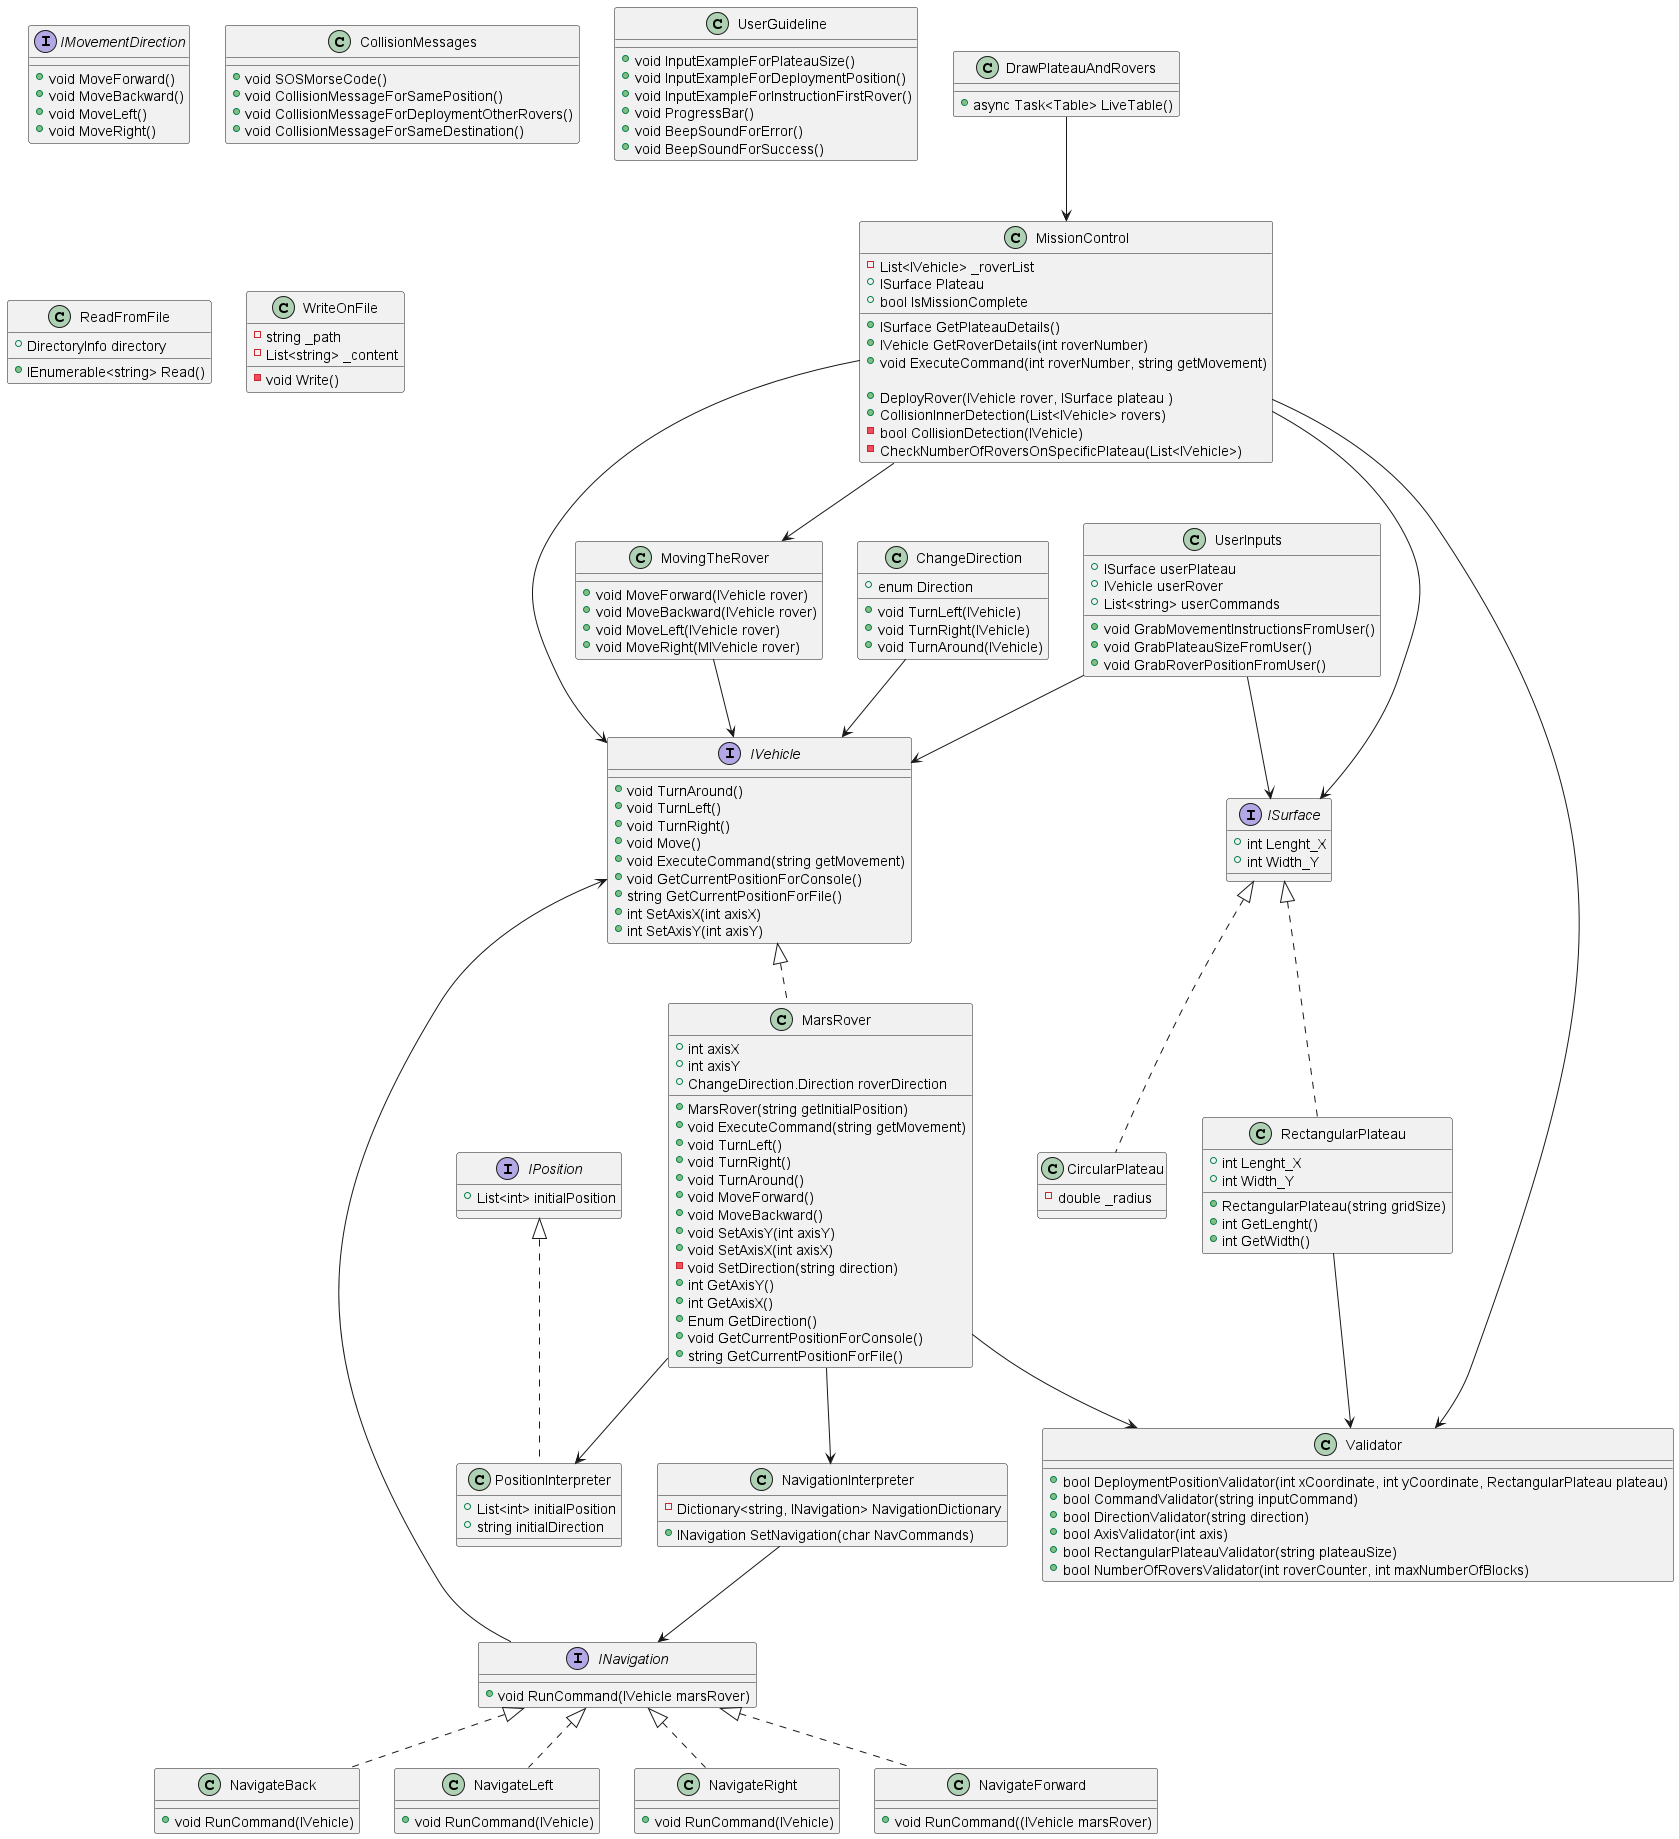

The diagram above was rendered by PlantUML. Its source (embedded in the PNG):
@startuml "MarsRover-Kata-UML.png"

interface IVehicle
{
+ void TurnAround()
+ void TurnLeft()
+ void TurnRight()
+ void Move()
+ void ExecuteCommand(string getMovement)
+ void GetCurrentPositionForConsole()
+ string GetCurrentPositionForFile()
+ int SetAxisX(int axisX)
+ int SetAxisY(int axisY)
}

interface ISurface
{
+ int Lenght_X
+ int Width_Y
}

interface IPosition
{
+ List<int> initialPosition
}

interface INavigation
{
+ void RunCommand(IVehicle marsRover)
}

interface IMovementDirection
{
+ void MoveForward()
+ void MoveBackward()
+ void MoveLeft()
+ void MoveRight()
}

class MarsRover implements IVehicle
{
+ int axisX
+ int axisY
+ ChangeDirection.Direction roverDirection

+ MarsRover(string getInitialPosition)
+ void ExecuteCommand(string getMovement)
+ void TurnLeft()
+ void TurnRight()
+ void TurnAround()
+ void MoveForward()
+ void MoveBackward()
+ void SetAxisY(int axisY)
+ void SetAxisX(int axisX)
- void SetDirection(string direction)
+ int GetAxisY()
+ int GetAxisX()
+ Enum GetDirection()
+ void GetCurrentPositionForConsole()
+ string GetCurrentPositionForFile()
}
class MissionControl
{

- List<IVehicle> _roverList
+ ISurface Plateau
+ bool IsMissionComplete

+ ISurface GetPlateauDetails()
+ IVehicle GetRoverDetails(int roverNumber)
+ void ExecuteCommand(int roverNumber, string getMovement)

+ DeployRover(IVehicle rover, ISurface plateau )
+ CollisionInnerDetection(List<IVehicle> rovers)
- bool CollisionDetection(IVehicle)
- CheckNumberOfRoversOnSpecificPlateau(List<IVehicle>)

}
class RectangularPlateau implements ISurface
{
+ int Lenght_X
+ int Width_Y
+ RectangularPlateau(string gridSize)
+ int GetLenght()
+ int GetWidth()
}
class CircularPlateau implements ISurface
{
- double _radius
}
class NavigateBack implements INavigation
{
+ void RunCommand(IVehicle)
}
class NavigateLeft implements INavigation
{
+ void RunCommand(IVehicle)
}

class NavigateRight implements INavigation
{
+ void RunCommand(IVehicle)
}
class NavigateForward implements INavigation
{
+ void RunCommand((IVehicle marsRover)
}
class PositionInterpreter implements IPosition
{
+ List<int> initialPosition
+ string initialDirection
}

class NavigationInterpreter
{
- Dictionary<string, INavigation> NavigationDictionary
+ INavigation SetNavigation(char NavCommands)
}
class ChangeDirection
{
+ enum Direction
+ void TurnLeft(IVehicle)
+ void TurnRight(IVehicle)
+ void TurnAround(IVehicle)
}

class MovingTheRover
{
+ void MoveForward(IVehicle rover)
+ void MoveBackward(IVehicle rover)
+ void MoveLeft(IVehicle rover)
+ void MoveRight(MIVehicle rover)
}
class Validator
{
+ bool DeploymentPositionValidator(int xCoordinate, int yCoordinate, RectangularPlateau plateau)
+ bool CommandValidator(string inputCommand)
+ bool DirectionValidator(string direction)
+ bool AxisValidator(int axis)
+ bool RectangularPlateauValidator(string plateauSize)
+ bool NumberOfRoversValidator(int roverCounter, int maxNumberOfBlocks)

}

class CollisionMessages
{
+ void SOSMorseCode()
+ void CollisionMessageForSamePosition()
+ void CollisionMessageForDeploymentOtherRovers()
+ void CollisionMessageForSameDestination()
}

class UserGuideline
{
+ void InputExampleForPlateauSize()
+ void InputExampleForDeploymentPosition()
+ void InputExampleForInstructionFirstRover()
+ void ProgressBar()
+ void BeepSoundForError()
+ void BeepSoundForSuccess()
}
class UserInputs
{
+ ISurface userPlateau
+ IVehicle userRover
+ List<string> userCommands
+ void GrabMovementInstructionsFromUser()
+ void GrabPlateauSizeFromUser()
+ void GrabRoverPositionFromUser()
}
class DrawPlateauAndRovers
{
+ async Task<Table> LiveTable()
}
class ReadFromFile
{
+ DirectoryInfo directory
+ IEnumerable<string> Read()
}
class WriteOnFile
{
- string _path
- List<string> _content
- void Write()
}

INavigation --> IVehicle
MarsRover --> PositionInterpreter
MarsRover --> NavigationInterpreter
MarsRover --> Validator

ChangeDirection --> IVehicle
MovingTheRover --> IVehicle

NavigationInterpreter --> INavigation

RectangularPlateau --> Validator

MissionControl --> IVehicle
MissionControl --> ISurface
MissionControl --> Validator
MissionControl --> MovingTheRover

DrawPlateauAndRovers --> MissionControl

UserInputs --> ISurface
UserInputs --> IVehicle

@enduml